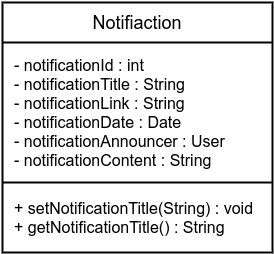

The diagram above was exported from draw.io. Its source (the exported page's mxGraphModel, read from the mxfile embedded in the PNG):
<mxGraphModel dx="811" dy="559" grid="1" gridSize="10" guides="1" tooltips="1" connect="1" arrows="1" fold="1" page="1" pageScale="1" pageWidth="850" pageHeight="1100" background="#ffffff" math="0" shadow="0">
  <root>
    <mxCell id="0" />
    <mxCell id="1" parent="0" />
    <mxCell id="2" value="" style="whiteSpace=wrap;html=1;rounded=0;shadow=0;glass=0;comic=0;strokeColor=#000000;strokeWidth=2;fillColor=#FFFFFF;fontSize=16;align=left;" parent="1" vertex="1">
      <mxGeometry x="290" y="170" width="270" height="250" as="geometry" />
    </mxCell>
    <mxCell id="3" value="Notifi&lt;span&gt;action&lt;/span&gt;" style="text;html=1;strokeColor=none;fillColor=none;align=center;verticalAlign=middle;whiteSpace=wrap;rounded=0;shadow=0;glass=0;comic=0;fontSize=18;" parent="1" vertex="1">
      <mxGeometry x="290" y="170" width="270" height="40" as="geometry" />
    </mxCell>
    <mxCell id="4" value="" style="line;strokeWidth=2;html=1;rounded=0;shadow=0;glass=0;comic=0;fillColor=#FFFFFF;fontSize=18;align=left;" parent="1" vertex="1">
      <mxGeometry x="290" y="205" width="270" height="10" as="geometry" />
    </mxCell>
    <mxCell id="5" value="- notificationId : int&lt;div&gt;-&amp;nbsp;&lt;span&gt;notification&lt;/span&gt;&lt;span&gt;Title : String&lt;/span&gt;&lt;/div&gt;&lt;div&gt;- notificationLink : String&lt;/div&gt;&lt;div&gt;- notificationDate : Date&lt;/div&gt;&lt;div&gt;- notificationAnnouncer : User&lt;/div&gt;&lt;div&gt;- notificationContent : String&lt;/div&gt;" style="text;html=1;strokeColor=none;fillColor=none;align=left;verticalAlign=middle;whiteSpace=wrap;rounded=0;shadow=0;glass=0;comic=0;fontSize=16;" parent="1" vertex="1">
      <mxGeometry x="300" y="220" width="220" height="120" as="geometry" />
    </mxCell>
    <mxCell id="6" value="" style="line;strokeWidth=2;html=1;rounded=0;shadow=0;glass=0;comic=0;fillColor=#FFFFFF;fontSize=16;align=left;" parent="1" vertex="1">
      <mxGeometry x="290" y="345" width="270" height="10" as="geometry" />
    </mxCell>
    <mxCell id="7" value="+ setNotificationTitle(String) : void&lt;div&gt;+ getNotificationTitle() : String&lt;/div&gt;" style="text;html=1;strokeColor=none;fillColor=none;align=left;verticalAlign=middle;whiteSpace=wrap;rounded=0;shadow=0;glass=0;comic=0;fontSize=16;" parent="1" vertex="1">
      <mxGeometry x="300" y="360" width="250" height="50" as="geometry" />
    </mxCell>
  </root>
</mxGraphModel>